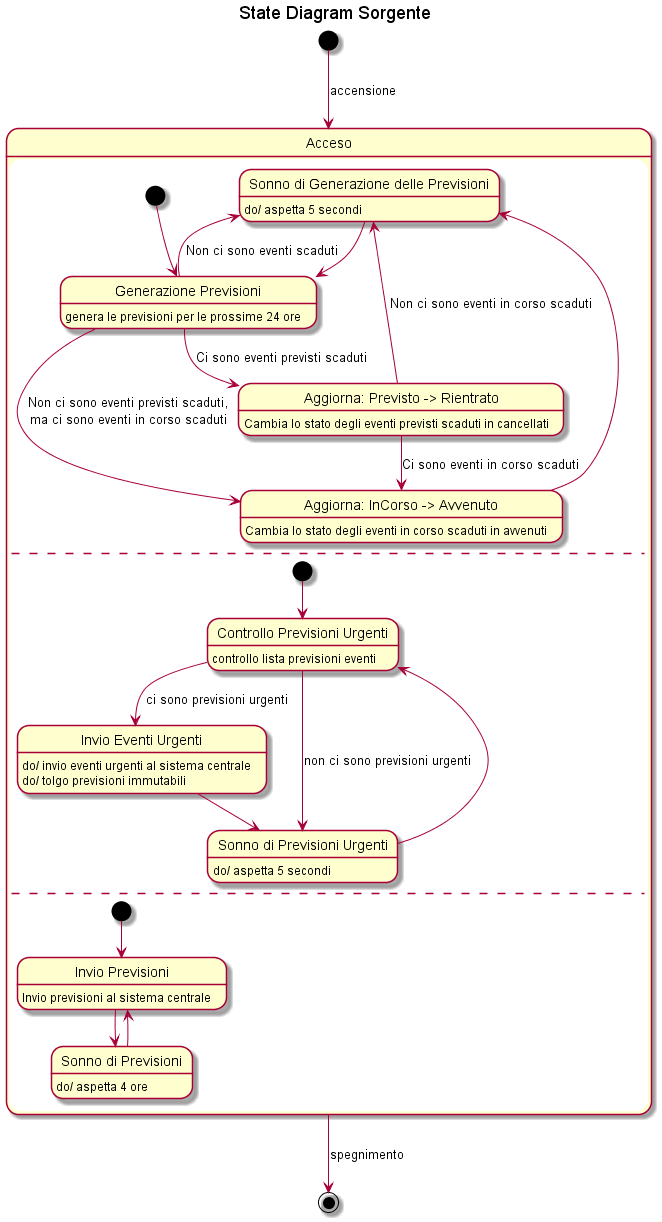

The diagram above was rendered by PlantUML. Its source (embedded in the PNG):
@startuml
title State Diagram Sorgente

[*] --> Acceso: accensione

state Acceso {

    state "Generazione Previsioni" as GenPrev
    state "Aggiorna: Previsto -> Rientrato" as AggPrevCanc
    state "Aggiorna: InCorso -> Avvenuto" as AggCorAvv
    state "Sonno di Generazione delle Previsioni" as SonnoGen

    [*] --> GenPrev

    GenPrev: genera le previsioni per le prossime 24 ore
    GenPrev --> AggPrevCanc: Ci sono eventi previsti scaduti
    GenPrev --> AggCorAvv: Non ci sono eventi previsti scaduti,\nma ci sono eventi in corso scaduti
    GenPrev --> SonnoGen: Non ci sono eventi scaduti

    AggPrevCanc: Cambia lo stato degli eventi previsti scaduti in cancellati
    AggPrevCanc --> AggCorAvv: Ci sono eventi in corso scaduti
    AggPrevCanc --> SonnoGen: Non ci sono eventi in corso scaduti

    AggCorAvv: Cambia lo stato degli eventi in corso scaduti in avvenuti
    AggCorAvv --> SonnoGen

    SonnoGen: do/ aspetta 5 secondi
    SonnoGen -> GenPrev

    --

    state "Controllo Previsioni Urgenti" as ConPrevUrg
    state "Invio Eventi Urgenti" as InvioEvtUrg
    state "Sonno di Previsioni Urgenti" as SonnoPrevUrg

    [*] --> ConPrevUrg

    ConPrevUrg: controllo lista previsioni eventi
    ConPrevUrg --> InvioEvtUrg: ci sono previsioni urgenti
    ConPrevUrg --> SonnoPrevUrg: non ci sono previsioni urgenti

    InvioEvtUrg: do/ invio eventi urgenti al sistema centrale
    InvioEvtUrg: do/ tolgo previsioni immutabili
    InvioEvtUrg --> SonnoPrevUrg

    SonnoPrevUrg: do/ aspetta 5 secondi
    SonnoPrevUrg --> ConPrevUrg

    ---

    state "Invio Previsioni" as InvPrev
    state "Sonno di Previsioni" as SonnoPrev

    [*] --> InvPrev

    InvPrev: Invio previsioni al sistema centrale
    InvPrev --> SonnoPrev

    SonnoPrev: do/ aspetta 4 ore
    SonnoPrev --> InvPrev

}

Acceso --> [*]: spegnimento
@enduml